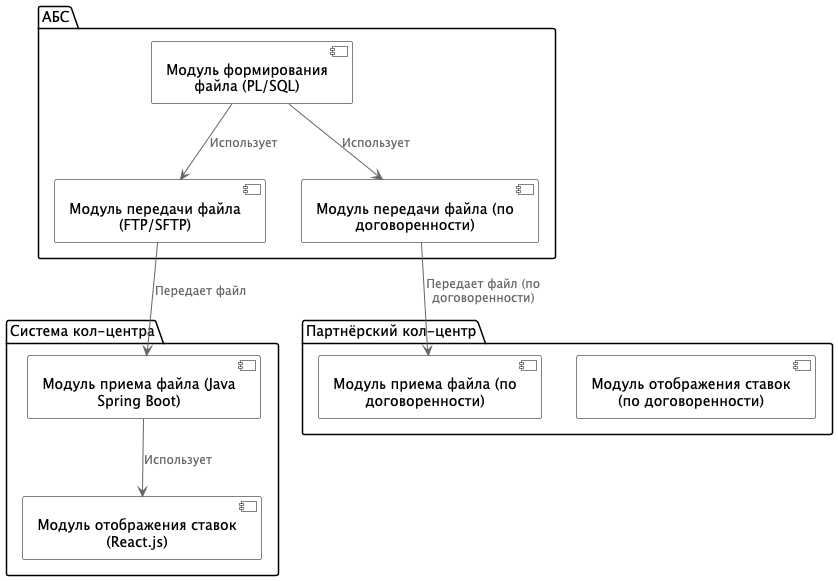

The diagram above was rendered by PlantUML. Its source (embedded in the PNG):
@startuml
!includeurl https://raw.githubusercontent.com/RicardoNiepel/C4-PlantUML/master/C4_Component.puml

skinparam component {
  backgroundColor White
  borderColor Black
}

skinparam database {
  backgroundColor White
  borderColor Black
}

skinparam person {
  backgroundColor White
  borderColor Black
}

package "АБС" {
  component "Модуль формирования файла (PL/SQL)" as FileModule
  component "Модуль передачи файла (FTP/SFTP)" as TransferModuleInner
  component "Модуль передачи файла (по договоренности)" as TransferModulePartner
}

package "Система кол-центра" {
  component "Модуль приема файла (Java Spring Boot)" as ReceiveModule
  component "Модуль отображения ставок (React.js)" as DisplayModule
}

package "Партнёрский кол-центр" {
  component "Модуль приема файла (по договоренности)" as PartnerReceiveModule
  component "Модуль отображения ставок (по договоренности)" as PartnerDisplayModule
}

FileModule --> TransferModuleInner : Использует
FileModule --> TransferModulePartner : Использует
TransferModuleInner --> ReceiveModule : Передает файл
TransferModulePartner --> PartnerReceiveModule : Передает файл (по договоренности)

ReceiveModule --> DisplayModule : Использует

@enduml